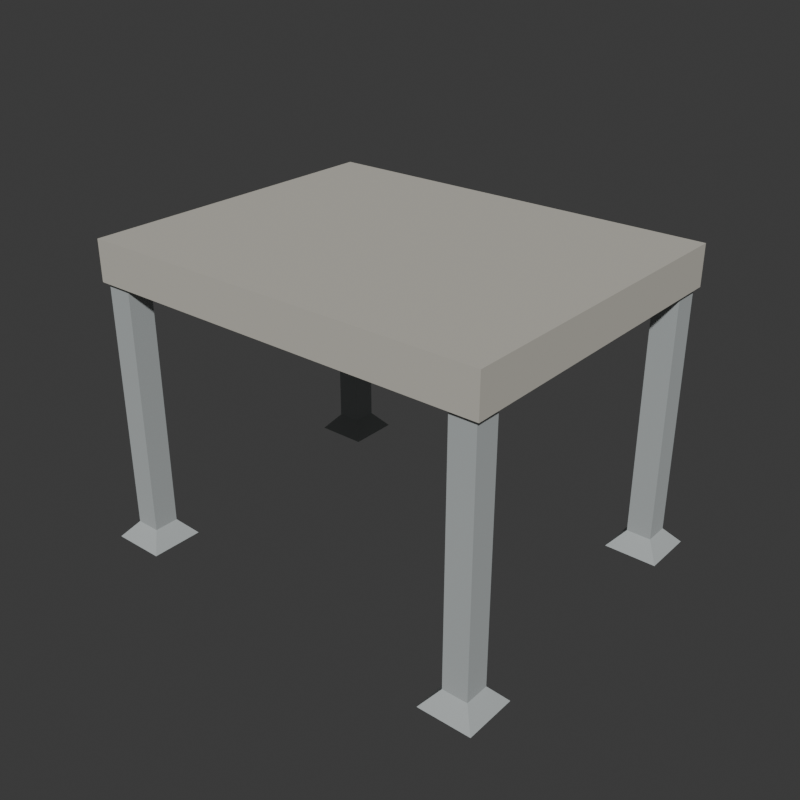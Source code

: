 # Source: source.blend  (saved by Blender 4.3.34; exported with 4.5.12 LTS)
import bpy
from mathutils import Matrix  # noqa: F401  (used for matrix-valued properties, if any)

bpy.ops.wm.read_factory_settings(use_empty=True)
scene = bpy.context.scene
scene.name = 'Scene'

# ---- collections
col_collection = bpy.data.collections.new('Collection'); scene.collection.children.link(col_collection)

# ---- materials (node trees are filled in below, after node groups)
mat_wholecontinuousslabwarmconcrete = bpy.data.materials.new('WholeContinuousSlabWarmConcrete')
mat_wholecontinuousslabwarmconcrete.diffuse_color = (0.53, 0.51, 0.45, 1.0)
mat_realblindcofferceilings = bpy.data.materials.new('RealBlindCofferCeilings')
mat_realblindcofferceilings.diffuse_color = (0.66, 0.64, 0.57, 1.0)
mat_wholeintegralfootcolumns = bpy.data.materials.new('WholeIntegralFootColumns')
mat_wholeintegralfootcolumns.diffuse_color = (0.43, 0.46, 0.46, 1.0)

# ---- material node trees
mat_wholecontinuousslabwarmconcrete.use_nodes = True; mat_wholecontinuousslabwarmconcrete.node_tree.nodes.clear()
_N = mat_wholecontinuousslabwarmconcrete.node_tree.nodes; _L = mat_wholecontinuousslabwarmconcrete.node_tree.links
n0 = _N.new('ShaderNodeBsdfPrincipled'); n0.name = 'Principled BSDF'; n0.location = (10, 300)
n0.inputs[0].default_value = (0.53, 0.51, 0.45, 1.0)
n0.inputs[2].default_value = 0.93
n1 = _N.new('ShaderNodeOutputMaterial'); n1.name = 'Material Output'; n1.location = (300, 300)
_L.new(n0.outputs[0], n1.inputs[0])
n1.is_active_output = True
mat_realblindcofferceilings.use_nodes = True; mat_realblindcofferceilings.node_tree.nodes.clear()
_N = mat_realblindcofferceilings.node_tree.nodes; _L = mat_realblindcofferceilings.node_tree.links
n0 = _N.new('ShaderNodeBsdfPrincipled'); n0.name = 'Principled BSDF'; n0.location = (10, 300)
n0.inputs[0].default_value = (0.66, 0.64, 0.57, 1.0)
n0.inputs[2].default_value = 0.92
n1 = _N.new('ShaderNodeOutputMaterial'); n1.name = 'Material Output'; n1.location = (300, 300)
_L.new(n0.outputs[0], n1.inputs[0])
n1.is_active_output = True
mat_wholeintegralfootcolumns.use_nodes = True; mat_wholeintegralfootcolumns.node_tree.nodes.clear()
_N = mat_wholeintegralfootcolumns.node_tree.nodes; _L = mat_wholeintegralfootcolumns.node_tree.links
n0 = _N.new('ShaderNodeBsdfPrincipled'); n0.name = 'Principled BSDF'; n0.location = (10, 300)
n0.inputs[0].default_value = (0.43, 0.46, 0.46, 1.0)
n0.inputs[2].default_value = 0.94
n1 = _N.new('ShaderNodeOutputMaterial'); n1.name = 'Material Output'; n1.location = (300, 300)
_L.new(n0.outputs[0], n1.inputs[0])
n1.is_active_output = True

# ---- world
world_world = bpy.data.worlds.new('World'); scene.world = world_world
world_world.use_nodes = True; world_world.node_tree.nodes.clear()
_N = world_world.node_tree.nodes; _L = world_world.node_tree.links
n0 = _N.new('ShaderNodeOutputWorld'); n0.name = 'World Output'; n0.location = (300, 300)
n1 = _N.new('ShaderNodeBackground'); n1.name = 'Background'; n1.location = (10, 300)
n1.inputs[0].default_value = (0.05088, 0.05088, 0.05088, 1.0)
_L.new(n1.outputs[0], n0.inputs[0])
n0.is_active_output = True
world_world.color = (0.05088, 0.05088, 0.05088)
world_world.sun_shadow_jitter_overblur = 0.0

# ---- meshes
me_wholeflattoppingtwowayribsandtwelveblindcoffersmesh = bpy.data.meshes.new('WholeFlatToppingTwoWayRibsAndTwelveBlindCoffersMesh')
me_wholeflattoppingtwowayribsandtwelveblindcoffersmesh.from_pydata([(-2.45, -1.95, 3.2), (-2.45, -1.55, 3.2), (-2.05, -1.55, 3.2), (-2.05, -1.95, 3.2), (-2.05, -1.95, 3.48), (-2.45, -1.95, 3.48), (-2.45, -1.55, 3.48), (-2.45, -1.95, 3.68), (-2.05, -1.95, 3.68), (-2.05, -1.55, 3.68), (-2.45, -1.55, 3.68), (-2.45, -0.66, 3.2), (-2.05, -0.66, 3.2), (-2.45, -0.66, 3.48), (-2.05, -0.66, 3.48), (-2.05, -1.55, 3.48), (-2.05, -0.66, 3.68), (-2.45, -0.66, 3.68), (-2.45, -0.44, 3.2), (-2.05, -0.44, 3.2), (-2.45, -0.44, 3.48), (-2.05, -0.44, 3.68), (-2.45, -0.44, 3.68), (-2.45, 0.44, 3.2), (-2.05, 0.44, 3.2), (-2.45, 0.44, 3.48), (-2.05, 0.44, 3.48), (-2.05, -0.44, 3.48), (-2.05, 0.44, 3.68), (-2.45, 0.44, 3.68), (-2.45, 0.66, 3.2), (-2.05, 0.66, 3.2), (-2.45, 0.66, 3.48), (-2.05, 0.66, 3.68), (-2.45, 0.66, 3.68), (-2.45, 1.55, 3.2), (-2.05, 1.55, 3.2), (-2.45, 1.55, 3.48), (-2.05, 1.55, 3.48), (-2.05, 0.66, 3.48), (-2.05, 1.55, 3.68), (-2.45, 1.55, 3.68), (-2.45, 1.95, 3.2), (-2.05, 1.95, 3.2), (-2.45, 1.95, 3.48), (-2.05, 1.95, 3.48), (-2.05, 1.95, 3.68), (-2.45, 1.95, 3.68), (-1.2, -1.55, 3.2), (-1.2, -1.95, 3.2), (-1.2, -1.95, 3.48), (-1.2, -1.55, 3.48), (-1.2, -1.95, 3.68), (-1.2, -1.55, 3.68), (-1.2, -0.66, 3.48), (-1.2, -0.66, 3.68), (-1.2, -0.44, 3.2), (-1.2, -0.66, 3.2), (-1.2, -0.44, 3.48), (-1.2, -0.44, 3.68), (-1.2, 0.44, 3.48), (-1.2, 0.44, 3.68), (-1.2, 0.66, 3.2), (-1.2, 0.44, 3.2), (-1.2, 0.66, 3.48), (-1.2, 0.66, 3.68), (-1.2, 1.55, 3.48), (-1.2, 1.55, 3.68), (-1.2, 1.95, 3.2), (-1.2, 1.55, 3.2), (-1.2, 1.95, 3.48), (-1.2, 1.95, 3.68), (-0.98, -1.55, 3.2), (-0.98, -1.95, 3.2), (-0.98, -1.95, 3.48), (-0.98, -1.95, 3.68), (-0.98, -1.55, 3.68), (-0.98, -0.66, 3.2), (-0.98, -0.66, 3.48), (-0.98, -1.55, 3.48), (-0.98, -0.66, 3.68), (-0.98, -0.44, 3.2), (-0.98, -0.44, 3.68), (-0.98, 0.44, 3.2), (-0.98, 0.44, 3.48), (-0.98, -0.44, 3.48), (-0.98, 0.44, 3.68), (-0.98, 0.66, 3.2), (-0.98, 0.66, 3.68), (-0.98, 1.55, 3.2), (-0.98, 1.55, 3.48), (-0.98, 0.66, 3.48), (-0.98, 1.55, 3.68), (-0.98, 1.95, 3.2), (-0.98, 1.95, 3.48), (-0.98, 1.95, 3.68), (-0.13, -1.55, 3.2), (-0.13, -1.95, 3.2), (-0.13, -1.95, 3.48), (-0.13, -1.55, 3.48), (-0.13, -1.95, 3.68), (-0.13, -1.55, 3.68), (-0.13, -0.66, 3.48), (-0.13, -0.66, 3.68), (-0.13, -0.44, 3.2), (-0.13, -0.66, 3.2), (-0.13, -0.44, 3.48), (-0.13, -0.44, 3.68), (-0.13, 0.44, 3.48), (-0.13, 0.44, 3.68), (-0.13, 0.66, 3.2), (-0.13, 0.44, 3.2), (-0.13, 0.66, 3.48), (-0.13, 0.66, 3.68), (-0.13, 1.55, 3.48), (-0.13, 1.55, 3.68), (-0.13, 1.95, 3.2), (-0.13, 1.55, 3.2), (-0.13, 1.95, 3.48), (-0.13, 1.95, 3.68), (0.13, -1.55, 3.2), (0.13, -1.95, 3.2), (0.13, -1.95, 3.48), (0.13, -1.95, 3.68), (0.13, -1.55, 3.68), (0.13, -0.66, 3.2), (0.13, -0.66, 3.48), (0.13, -1.55, 3.48), (0.13, -0.66, 3.68), (0.13, -0.44, 3.2), (0.13, -0.44, 3.68), (0.13, 0.44, 3.2), (0.13, 0.44, 3.48), (0.13, -0.44, 3.48), (0.13, 0.44, 3.68), (0.13, 0.66, 3.2), (0.13, 0.66, 3.68), (0.13, 1.55, 3.2), (0.13, 1.55, 3.48), (0.13, 0.66, 3.48), (0.13, 1.55, 3.68), (0.13, 1.95, 3.2), (0.13, 1.95, 3.48), (0.13, 1.95, 3.68), (0.98, -1.55, 3.2), (0.98, -1.95, 3.2), (0.98, -1.95, 3.48), (0.98, -1.55, 3.48), (0.98, -1.95, 3.68), (0.98, -1.55, 3.68), (0.98, -0.66, 3.48), (0.98, -0.66, 3.68), (0.98, -0.44, 3.2), (0.98, -0.66, 3.2), (0.98, -0.44, 3.48), (0.98, -0.44, 3.68), (0.98, 0.44, 3.48), (0.98, 0.44, 3.68), (0.98, 0.66, 3.2), (0.98, 0.44, 3.2), (0.98, 0.66, 3.48), (0.98, 0.66, 3.68), (0.98, 1.55, 3.48), (0.98, 1.55, 3.68), (0.98, 1.95, 3.2), (0.98, 1.55, 3.2), (0.98, 1.95, 3.48), (0.98, 1.95, 3.68), (1.2, -1.55, 3.2), (1.2, -1.95, 3.2), (1.2, -1.95, 3.48), (1.2, -1.95, 3.68), (1.2, -1.55, 3.68), (1.2, -0.66, 3.2), (1.2, -0.66, 3.48), (1.2, -1.55, 3.48), (1.2, -0.66, 3.68), (1.2, -0.44, 3.2), (1.2, -0.44, 3.68), (1.2, 0.44, 3.2), (1.2, 0.44, 3.48), (1.2, -0.44, 3.48), (1.2, 0.44, 3.68), (1.2, 0.66, 3.2), (1.2, 0.66, 3.68), (1.2, 1.55, 3.2), (1.2, 1.55, 3.48), (1.2, 0.66, 3.48), (1.2, 1.55, 3.68), (1.2, 1.95, 3.2), (1.2, 1.95, 3.48), (1.2, 1.95, 3.68), (2.05, -1.55, 3.2), (2.05, -1.95, 3.2), (2.05, -1.95, 3.48), (2.05, -1.55, 3.48), (2.05, -1.95, 3.68), (2.05, -1.55, 3.68), (2.05, -0.66, 3.48), (2.05, -0.66, 3.68), (2.05, -0.44, 3.2), (2.05, -0.66, 3.2), (2.05, -0.44, 3.48), (2.05, -0.44, 3.68), (2.05, 0.44, 3.48), (2.05, 0.44, 3.68), (2.05, 0.66, 3.2), (2.05, 0.44, 3.2), (2.05, 0.66, 3.48), (2.05, 0.66, 3.68), (2.05, 1.55, 3.48), (2.05, 1.55, 3.68), (2.05, 1.95, 3.2), (2.05, 1.55, 3.2), (2.05, 1.95, 3.48), (2.05, 1.95, 3.68), (2.45, -1.55, 3.2), (2.45, -1.95, 3.2), (2.45, -1.95, 3.48), (2.45, -1.55, 3.48), (2.45, -1.95, 3.68), (2.45, -1.55, 3.68), (2.45, -0.66, 3.2), (2.45, -0.66, 3.48), (2.45, -0.66, 3.68), (2.45, -0.44, 3.2), (2.45, -0.44, 3.48), (2.45, -0.44, 3.68), (2.45, 0.44, 3.2), (2.45, 0.44, 3.48), (2.45, 0.44, 3.68), (2.45, 0.66, 3.2), (2.45, 0.66, 3.48), (2.45, 0.66, 3.68), (2.45, 1.55, 3.2), (2.45, 1.55, 3.48), (2.45, 1.55, 3.68), (2.45, 1.95, 3.2), (2.45, 1.95, 3.48), (2.45, 1.95, 3.68)], [], [(0, 1, 2), (0, 2, 3), (0, 3, 4), (0, 4, 5), (0, 5, 6), (0, 6, 1), (7, 8, 9), (7, 9, 10), (5, 4, 8), (5, 8, 7), (5, 7, 10), (5, 10, 6), (1, 11, 12), (1, 12, 2), (1, 6, 13), (1, 13, 11), (2, 12, 14), (2, 14, 15), (10, 9, 16), (10, 16, 17), (6, 10, 17), (6, 17, 13), (11, 18, 19), (11, 19, 12), (11, 13, 20), (11, 20, 18), (17, 16, 21), (17, 21, 22), (13, 17, 22), (13, 22, 20), (18, 23, 24), (18, 24, 19), (18, 20, 25), (18, 25, 23), (19, 24, 26), (19, 26, 27), (22, 21, 28), (22, 28, 29), (20, 22, 29), (20, 29, 25), (23, 30, 31), (23, 31, 24), (23, 25, 32), (23, 32, 30), (29, 28, 33), (29, 33, 34), (25, 29, 34), (25, 34, 32), (30, 35, 36), (30, 36, 31), (30, 32, 37), (30, 37, 35), (31, 36, 38), (31, 38, 39), (34, 33, 40), (34, 40, 41), (32, 34, 41), (32, 41, 37), (35, 42, 43), (35, 43, 36), (42, 44, 45), (42, 45, 43), (35, 37, 44), (35, 44, 42), (41, 40, 46), (41, 46, 47), (44, 47, 46), (44, 46, 45), (37, 41, 47), (37, 47, 44), (3, 2, 48), (3, 48, 49), (3, 49, 50), (3, 50, 4), (2, 15, 51), (2, 51, 48), (8, 52, 53), (8, 53, 9), (4, 50, 52), (4, 52, 8), (15, 14, 54), (15, 54, 51), (9, 53, 55), (9, 55, 16), (12, 19, 56), (12, 56, 57), (12, 57, 54), (12, 54, 14), (19, 27, 58), (19, 58, 56), (16, 55, 59), (16, 59, 21), (27, 26, 60), (27, 60, 58), (21, 59, 61), (21, 61, 28), (24, 31, 62), (24, 62, 63), (24, 63, 60), (24, 60, 26), (31, 39, 64), (31, 64, 62), (28, 61, 65), (28, 65, 33), (39, 38, 66), (39, 66, 64), (33, 65, 67), (33, 67, 40), (36, 43, 68), (36, 68, 69), (36, 69, 66), (36, 66, 38), (43, 45, 70), (43, 70, 68), (40, 67, 71), (40, 71, 46), (45, 46, 71), (45, 71, 70), (49, 48, 72), (49, 72, 73), (49, 73, 74), (49, 74, 50), (52, 75, 76), (52, 76, 53), (50, 74, 75), (50, 75, 52), (48, 57, 77), (48, 77, 72), (48, 51, 54), (48, 54, 57), (72, 77, 78), (72, 78, 79), (53, 76, 80), (53, 80, 55), (57, 56, 81), (57, 81, 77), (55, 80, 82), (55, 82, 59), (56, 63, 83), (56, 83, 81), (56, 58, 60), (56, 60, 63), (81, 83, 84), (81, 84, 85), (59, 82, 86), (59, 86, 61), (63, 62, 87), (63, 87, 83), (61, 86, 88), (61, 88, 65), (62, 69, 89), (62, 89, 87), (62, 64, 66), (62, 66, 69), (87, 89, 90), (87, 90, 91), (65, 88, 92), (65, 92, 67), (69, 68, 93), (69, 93, 89), (68, 70, 94), (68, 94, 93), (67, 92, 95), (67, 95, 71), (70, 71, 95), (70, 95, 94), (73, 72, 96), (73, 96, 97), (73, 97, 98), (73, 98, 74), (72, 79, 99), (72, 99, 96), (75, 100, 101), (75, 101, 76), (74, 98, 100), (74, 100, 75), (79, 78, 102), (79, 102, 99), (76, 101, 103), (76, 103, 80), (77, 81, 104), (77, 104, 105), (77, 105, 102), (77, 102, 78), (81, 85, 106), (81, 106, 104), (80, 103, 107), (80, 107, 82), (85, 84, 108), (85, 108, 106), (82, 107, 109), (82, 109, 86), (83, 87, 110), (83, 110, 111), (83, 111, 108), (83, 108, 84), (87, 91, 112), (87, 112, 110), (86, 109, 113), (86, 113, 88), (91, 90, 114), (91, 114, 112), (88, 113, 115), (88, 115, 92), (89, 93, 116), (89, 116, 117), (89, 117, 114), (89, 114, 90), (93, 94, 118), (93, 118, 116), (92, 115, 119), (92, 119, 95), (94, 95, 119), (94, 119, 118), (97, 96, 120), (97, 120, 121), (97, 121, 122), (97, 122, 98), (100, 123, 124), (100, 124, 101), (98, 122, 123), (98, 123, 100), (96, 105, 125), (96, 125, 120), (96, 99, 102), (96, 102, 105), (120, 125, 126), (120, 126, 127), (101, 124, 128), (101, 128, 103), (105, 104, 129), (105, 129, 125), (103, 128, 130), (103, 130, 107), (104, 111, 131), (104, 131, 129), (104, 106, 108), (104, 108, 111), (129, 131, 132), (129, 132, 133), (107, 130, 134), (107, 134, 109), (111, 110, 135), (111, 135, 131), (109, 134, 136), (109, 136, 113), (110, 117, 137), (110, 137, 135), (110, 112, 114), (110, 114, 117), (135, 137, 138), (135, 138, 139), (113, 136, 140), (113, 140, 115), (117, 116, 141), (117, 141, 137), (116, 118, 142), (116, 142, 141), (115, 140, 143), (115, 143, 119), (118, 119, 143), (118, 143, 142), (121, 120, 144), (121, 144, 145), (121, 145, 146), (121, 146, 122), (120, 127, 147), (120, 147, 144), (123, 148, 149), (123, 149, 124), (122, 146, 148), (122, 148, 123), (127, 126, 150), (127, 150, 147), (124, 149, 151), (124, 151, 128), (125, 129, 152), (125, 152, 153), (125, 153, 150), (125, 150, 126), (129, 133, 154), (129, 154, 152), (128, 151, 155), (128, 155, 130), (133, 132, 156), (133, 156, 154), (130, 155, 157), (130, 157, 134), (131, 135, 158), (131, 158, 159), (131, 159, 156), (131, 156, 132), (135, 139, 160), (135, 160, 158), (134, 157, 161), (134, 161, 136), (139, 138, 162), (139, 162, 160), (136, 161, 163), (136, 163, 140), (137, 141, 164), (137, 164, 165), (137, 165, 162), (137, 162, 138), (141, 142, 166), (141, 166, 164), (140, 163, 167), (140, 167, 143), (142, 143, 167), (142, 167, 166), (145, 144, 168), (145, 168, 169), (145, 169, 170), (145, 170, 146), (148, 171, 172), (148, 172, 149), (146, 170, 171), (146, 171, 148), (144, 153, 173), (144, 173, 168), (144, 147, 150), (144, 150, 153), (168, 173, 174), (168, 174, 175), (149, 172, 176), (149, 176, 151), (153, 152, 177), (153, 177, 173), (151, 176, 178), (151, 178, 155), (152, 159, 179), (152, 179, 177), (152, 154, 156), (152, 156, 159), (177, 179, 180), (177, 180, 181), (155, 178, 182), (155, 182, 157), (159, 158, 183), (159, 183, 179), (157, 182, 184), (157, 184, 161), (158, 165, 185), (158, 185, 183), (158, 160, 162), (158, 162, 165), (183, 185, 186), (183, 186, 187), (161, 184, 188), (161, 188, 163), (165, 164, 189), (165, 189, 185), (164, 166, 190), (164, 190, 189), (163, 188, 191), (163, 191, 167), (166, 167, 191), (166, 191, 190), (169, 168, 192), (169, 192, 193), (169, 193, 194), (169, 194, 170), (168, 175, 195), (168, 195, 192), (171, 196, 197), (171, 197, 172), (170, 194, 196), (170, 196, 171), (175, 174, 198), (175, 198, 195), (172, 197, 199), (172, 199, 176), (173, 177, 200), (173, 200, 201), (173, 201, 198), (173, 198, 174), (177, 181, 202), (177, 202, 200), (176, 199, 203), (176, 203, 178), (181, 180, 204), (181, 204, 202), (178, 203, 205), (178, 205, 182), (179, 183, 206), (179, 206, 207), (179, 207, 204), (179, 204, 180), (183, 187, 208), (183, 208, 206), (182, 205, 209), (182, 209, 184), (187, 186, 210), (187, 210, 208), (184, 209, 211), (184, 211, 188), (185, 189, 212), (185, 212, 213), (185, 213, 210), (185, 210, 186), (189, 190, 214), (189, 214, 212), (188, 211, 215), (188, 215, 191), (190, 191, 215), (190, 215, 214), (193, 192, 216), (193, 216, 217), (193, 217, 218), (193, 218, 194), (217, 216, 219), (217, 219, 218), (196, 220, 221), (196, 221, 197), (194, 218, 220), (194, 220, 196), (218, 219, 221), (218, 221, 220), (192, 201, 222), (192, 222, 216), (192, 195, 198), (192, 198, 201), (216, 222, 223), (216, 223, 219), (197, 221, 224), (197, 224, 199), (219, 223, 224), (219, 224, 221), (201, 200, 225), (201, 225, 222), (222, 225, 226), (222, 226, 223), (199, 224, 227), (199, 227, 203), (223, 226, 227), (223, 227, 224), (200, 207, 228), (200, 228, 225), (200, 202, 204), (200, 204, 207), (225, 228, 229), (225, 229, 226), (203, 227, 230), (203, 230, 205), (226, 229, 230), (226, 230, 227), (207, 206, 231), (207, 231, 228), (228, 231, 232), (228, 232, 229), (205, 230, 233), (205, 233, 209), (229, 232, 233), (229, 233, 230), (206, 213, 234), (206, 234, 231), (206, 208, 210), (206, 210, 213), (231, 234, 235), (231, 235, 232), (209, 233, 236), (209, 236, 211), (232, 235, 236), (232, 236, 233), (213, 212, 237), (213, 237, 234), (212, 214, 238), (212, 238, 237), (234, 237, 238), (234, 238, 235), (211, 236, 239), (211, 239, 215), (214, 215, 239), (214, 239, 238), (235, 238, 239), (235, 239, 236)])
me_wholeflattoppingtwowayribsandtwelveblindcoffersmesh.polygons.foreach_set('material_index', [0, 0, 0, 0, 0, 0, 0, 0, 0, 0, 0, 0, 0, 0, 0, 0, 0, 0, 0, 0, 0, 0, 0, 0, 0, 0, 0, 0, 0, 0, 0, 0, 0, 0, 0, 0, 0, 0, 0, 0, 0, 0, 0, 0, 0, 0, 0, 0, 0, 0, 0, 0, 0, 0, 0, 0, 0, 0, 0, 0, 0, 0, 0, 0, 0, 0, 0, 0, 0, 0, 0, 0, 0, 0, 0, 0, 0, 0, 0, 0, 1, 1, 0, 0, 0, 0, 0, 0, 0, 0, 0, 0, 1, 1, 0, 0, 0, 0, 0, 0, 0, 0, 0, 0, 1, 1, 0, 0, 0, 0, 0, 0, 0, 0, 0, 0, 0, 0, 0, 0, 0, 0, 0, 0, 0, 0, 0, 0, 0, 0, 0, 0, 0, 0, 0, 0, 0, 0, 0, 0, 0, 0, 0, 0, 0, 0, 0, 0, 0, 0, 0, 0, 0, 0, 0, 0, 0, 0, 0, 0, 0, 0, 0, 0, 0, 0, 0, 0, 0, 0, 0, 0, 0, 0, 0, 0, 1, 1, 0, 0, 0, 0, 0, 0, 0, 0, 0, 0, 1, 1, 0, 0, 0, 0, 0, 0, 0, 0, 0, 0, 1, 1, 0, 0, 0, 0, 0, 0, 0, 0, 0, 0, 0, 0, 0, 0, 0, 0, 0, 0, 0, 0, 0, 0, 0, 0, 0, 0, 0, 0, 0, 0, 0, 0, 0, 0, 0, 0, 0, 0, 0, 0, 0, 0, 0, 0, 0, 0, 0, 0, 0, 0, 0, 0, 0, 0, 0, 0, 0, 0, 0, 0, 0, 0, 0, 0, 0, 0, 0, 0, 0, 0, 1, 1, 0, 0, 0, 0, 0, 0, 0, 0, 0, 0, 1, 1, 0, 0, 0, 0, 0, 0, 0, 0, 0, 0, 1, 1, 0, 0, 0, 0, 0, 0, 0, 0, 0, 0, 0, 0, 0, 0, 0, 0, 0, 0, 0, 0, 0, 0, 0, 0, 0, 0, 0, 0, 0, 0, 0, 0, 0, 0, 0, 0, 0, 0, 0, 0, 0, 0, 0, 0, 0, 0, 0, 0, 0, 0, 0, 0, 0, 0, 0, 0, 0, 0, 0, 0, 0, 0, 0, 0, 0, 0, 0, 0, 0, 0, 1, 1, 0, 0, 0, 0, 0, 0, 0, 0, 0, 0, 1, 1, 0, 0, 0, 0, 0, 0, 0, 0, 0, 0, 1, 1, 0, 0, 0, 0, 0, 0, 0, 0, 0, 0, 0, 0, 0, 0, 0, 0, 0, 0, 0, 0, 0, 0, 0, 0, 0, 0, 0, 0, 0, 0, 0, 0, 0, 0, 0, 0, 0, 0, 0, 0, 0, 0, 0, 0, 0, 0, 0, 0, 0, 0, 0, 0, 0, 0, 0, 0, 0, 0, 0, 0, 0, 0, 0, 0, 0, 0, 0, 0, 0, 0, 0, 0, 0, 0, 0, 0, 0, 0, 0, 0, 0, 0])
me_wholeflattoppingtwowayribsandtwelveblindcoffersmesh.materials.append(mat_wholecontinuousslabwarmconcrete)
me_wholeflattoppingtwowayribsandtwelveblindcoffersmesh.materials.append(mat_realblindcofferceilings)
me_wholeflattoppingtwowayribsandtwelveblindcoffersmesh.materials.append(mat_wholeintegralfootcolumns)
me_wholeflattoppingtwowayribsandtwelveblindcoffersmesh.update()
me_wholefootandcornercolumn__1__1mesh = bpy.data.meshes.new('WholeFootAndCornerColumn_-1_-1Mesh')
me_wholefootandcornercolumn__1__1mesh.from_pydata([(-2.57, -2.07, 0.0), (-1.93, -2.07, 0.0), (-1.93, -1.43, 0.0), (-2.57, -1.43, 0.0), (-2.4, -1.9, 0.2), (-2.1, -1.9, 0.2), (-2.1, -1.6, 0.2), (-2.4, -1.6, 0.2), (-2.4, -1.9, 3.2), (-2.1, -1.9, 3.2), (-2.1, -1.6, 3.2), (-2.4, -1.6, 3.2)], [], [(0, 2, 1), (0, 3, 2), (8, 9, 10), (8, 10, 11), (0, 1, 5), (0, 5, 4), (1, 2, 6), (1, 6, 5), (2, 3, 7), (2, 7, 6), (3, 0, 4), (3, 4, 7), (4, 5, 9), (4, 9, 8), (5, 6, 10), (5, 10, 9), (6, 7, 11), (6, 11, 10), (7, 4, 8), (7, 8, 11)])
me_wholefootandcornercolumn__1__1mesh.polygons.foreach_set('material_index', [2, 2, 2, 2, 2, 2, 2, 2, 2, 2, 2, 2, 2, 2, 2, 2, 2, 2, 2, 2])
me_wholefootandcornercolumn__1__1mesh.materials.append(mat_wholecontinuousslabwarmconcrete)
me_wholefootandcornercolumn__1__1mesh.materials.append(mat_realblindcofferceilings)
me_wholefootandcornercolumn__1__1mesh.materials.append(mat_wholeintegralfootcolumns)
me_wholefootandcornercolumn__1__1mesh.update()
me_wholefootandcornercolumn__1_1mesh = bpy.data.meshes.new('WholeFootAndCornerColumn_-1_1Mesh')
me_wholefootandcornercolumn__1_1mesh.from_pydata([(-2.57, 1.43, 0.0), (-1.93, 1.43, 0.0), (-1.93, 2.07, 0.0), (-2.57, 2.07, 0.0), (-2.4, 1.6, 0.2), (-2.1, 1.6, 0.2), (-2.1, 1.9, 0.2), (-2.4, 1.9, 0.2), (-2.4, 1.6, 3.2), (-2.1, 1.6, 3.2), (-2.1, 1.9, 3.2), (-2.4, 1.9, 3.2)], [], [(0, 2, 1), (0, 3, 2), (8, 9, 10), (8, 10, 11), (0, 1, 5), (0, 5, 4), (1, 2, 6), (1, 6, 5), (2, 3, 7), (2, 7, 6), (3, 0, 4), (3, 4, 7), (4, 5, 9), (4, 9, 8), (5, 6, 10), (5, 10, 9), (6, 7, 11), (6, 11, 10), (7, 4, 8), (7, 8, 11)])
me_wholefootandcornercolumn__1_1mesh.polygons.foreach_set('material_index', [2, 2, 2, 2, 2, 2, 2, 2, 2, 2, 2, 2, 2, 2, 2, 2, 2, 2, 2, 2])
me_wholefootandcornercolumn__1_1mesh.materials.append(mat_wholecontinuousslabwarmconcrete)
me_wholefootandcornercolumn__1_1mesh.materials.append(mat_realblindcofferceilings)
me_wholefootandcornercolumn__1_1mesh.materials.append(mat_wholeintegralfootcolumns)
me_wholefootandcornercolumn__1_1mesh.update()
me_wholefootandcornercolumn_1__1mesh = bpy.data.meshes.new('WholeFootAndCornerColumn_1_-1Mesh')
me_wholefootandcornercolumn_1__1mesh.from_pydata([(1.93, -2.07, 0.0), (2.57, -2.07, 0.0), (2.57, -1.43, 0.0), (1.93, -1.43, 0.0), (2.1, -1.9, 0.2), (2.4, -1.9, 0.2), (2.4, -1.6, 0.2), (2.1, -1.6, 0.2), (2.1, -1.9, 3.2), (2.4, -1.9, 3.2), (2.4, -1.6, 3.2), (2.1, -1.6, 3.2)], [], [(0, 2, 1), (0, 3, 2), (8, 9, 10), (8, 10, 11), (0, 1, 5), (0, 5, 4), (1, 2, 6), (1, 6, 5), (2, 3, 7), (2, 7, 6), (3, 0, 4), (3, 4, 7), (4, 5, 9), (4, 9, 8), (5, 6, 10), (5, 10, 9), (6, 7, 11), (6, 11, 10), (7, 4, 8), (7, 8, 11)])
me_wholefootandcornercolumn_1__1mesh.polygons.foreach_set('material_index', [2, 2, 2, 2, 2, 2, 2, 2, 2, 2, 2, 2, 2, 2, 2, 2, 2, 2, 2, 2])
me_wholefootandcornercolumn_1__1mesh.materials.append(mat_wholecontinuousslabwarmconcrete)
me_wholefootandcornercolumn_1__1mesh.materials.append(mat_realblindcofferceilings)
me_wholefootandcornercolumn_1__1mesh.materials.append(mat_wholeintegralfootcolumns)
me_wholefootandcornercolumn_1__1mesh.update()
me_wholefootandcornercolumn_1_1mesh = bpy.data.meshes.new('WholeFootAndCornerColumn_1_1Mesh')
me_wholefootandcornercolumn_1_1mesh.from_pydata([(1.93, 1.43, 0.0), (2.57, 1.43, 0.0), (2.57, 2.07, 0.0), (1.93, 2.07, 0.0), (2.1, 1.6, 0.2), (2.4, 1.6, 0.2), (2.4, 1.9, 0.2), (2.1, 1.9, 0.2), (2.1, 1.6, 3.2), (2.4, 1.6, 3.2), (2.4, 1.9, 3.2), (2.1, 1.9, 3.2)], [], [(0, 2, 1), (0, 3, 2), (8, 9, 10), (8, 10, 11), (0, 1, 5), (0, 5, 4), (1, 2, 6), (1, 6, 5), (2, 3, 7), (2, 7, 6), (3, 0, 4), (3, 4, 7), (4, 5, 9), (4, 9, 8), (5, 6, 10), (5, 10, 9), (6, 7, 11), (6, 11, 10), (7, 4, 8), (7, 8, 11)])
me_wholefootandcornercolumn_1_1mesh.polygons.foreach_set('material_index', [2, 2, 2, 2, 2, 2, 2, 2, 2, 2, 2, 2, 2, 2, 2, 2, 2, 2, 2, 2])
me_wholefootandcornercolumn_1_1mesh.materials.append(mat_wholecontinuousslabwarmconcrete)
me_wholefootandcornercolumn_1_1mesh.materials.append(mat_realblindcofferceilings)
me_wholefootandcornercolumn_1_1mesh.materials.append(mat_wholeintegralfootcolumns)
me_wholefootandcornercolumn_1_1mesh.update()

# ---- objects
ob_wholeflattoppingtwowayribsandtwelveblindcoffers = bpy.data.objects.new('WholeFlatToppingTwoWayRibsAndTwelveBlindCoffers', me_wholeflattoppingtwowayribsandtwelveblindcoffersmesh)
ob_wholefootandcornercolumn__1__1 = bpy.data.objects.new('WholeFootAndCornerColumn_-1_-1', me_wholefootandcornercolumn__1__1mesh)
ob_wholefootandcornercolumn__1_1 = bpy.data.objects.new('WholeFootAndCornerColumn_-1_1', me_wholefootandcornercolumn__1_1mesh)
ob_wholefootandcornercolumn_1__1 = bpy.data.objects.new('WholeFootAndCornerColumn_1_-1', me_wholefootandcornercolumn_1__1mesh)
ob_wholefootandcornercolumn_1_1 = bpy.data.objects.new('WholeFootAndCornerColumn_1_1', me_wholefootandcornercolumn_1_1mesh)

# ---- transforms, parenting, visibility, modifiers, constraints
ob_wholeflattoppingtwowayribsandtwelveblindcoffers.location = (0.0, 0.0, 0.0)
ob_wholefootandcornercolumn__1__1.location = (0.0, 0.0, 0.0)
ob_wholefootandcornercolumn__1_1.location = (0.0, 0.0, 0.0)
ob_wholefootandcornercolumn_1__1.location = (0.0, 0.0, 0.0)
ob_wholefootandcornercolumn_1_1.location = (0.0, 0.0, 0.0)

# ---- collection membership
scene.collection.objects.link(ob_wholeflattoppingtwowayribsandtwelveblindcoffers)
scene.collection.objects.link(ob_wholefootandcornercolumn__1__1)
scene.collection.objects.link(ob_wholefootandcornercolumn__1_1)
scene.collection.objects.link(ob_wholefootandcornercolumn_1__1)
scene.collection.objects.link(ob_wholefootandcornercolumn_1_1)

# ---- scene / render settings (as saved in the file)
scene.frame_start = 1; scene.frame_end = 250; scene.frame_set(1)
scene.render.engine = 'CYCLES'
scene.render.resolution_x = 640
scene.render.resolution_y = 640
scene.render.use_compositing = False
scene.cycles.use_denoising = False
scene.cycles.samples = 128
scene.cycles.use_adaptive_sampling = False
bpy.context.view_layer.update()

# ---- added for rendering (the .blend has no active camera and no usable light): camera, sun
cam_auto = bpy.data.cameras.new('AutoCamera')
cam_auto.lens = 50.0
cam_auto.sensor_width = 36.0
cam_auto.clip_end = 1000.0
ob_auto_camera = bpy.data.objects.new('AutoCamera', cam_auto)
scene.collection.objects.link(ob_auto_camera)
ob_auto_camera.location = (6.99152, -8.38982, 7.43321)
ob_auto_camera.rotation_euler = (1.09748, -7.21219e-08, 0.694738)
scene.camera = ob_auto_camera
light_auto_sun = bpy.data.lights.new('AutoSun', 'SUN')
light_auto_sun.energy = 3.0
light_auto_sun.angle = 0.0523599
ob_auto_sun = bpy.data.objects.new('AutoSun', light_auto_sun)
scene.collection.objects.link(ob_auto_sun)
ob_auto_sun.rotation_euler = (0.872665, 0.174533, 0.523599)
bpy.context.view_layer.update()
